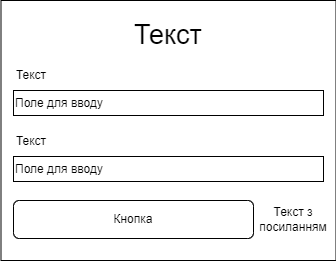

The diagram above was exported from draw.io. Its source (the exported page's mxGraphModel, read from the mxfile embedded in the PNG):
<mxGraphModel dx="1050" dy="565" grid="1" gridSize="10" guides="1" tooltips="1" connect="1" arrows="1" fold="1" page="1" pageScale="1" pageWidth="1169" pageHeight="827" math="0" shadow="0">
  <root>
    <mxCell id="0" />
    <mxCell id="1" parent="0" />
    <mxCell id="vR3ZsyyjOIx7t2owQdFN-2" value="" style="rounded=0;whiteSpace=wrap;html=1;" vertex="1" parent="1">
      <mxGeometry x="417.5" y="260" width="335" height="260" as="geometry" />
    </mxCell>
    <mxCell id="vR3ZsyyjOIx7t2owQdFN-3" value="&lt;font style=&quot;font-size: 27px;&quot;&gt;Текст&lt;/font&gt;" style="text;html=1;align=center;verticalAlign=middle;whiteSpace=wrap;rounded=0;" vertex="1" parent="1">
      <mxGeometry x="555" y="280" width="60" height="30" as="geometry" />
    </mxCell>
    <mxCell id="vR3ZsyyjOIx7t2owQdFN-4" value="Текст" style="text;html=1;align=center;verticalAlign=middle;whiteSpace=wrap;rounded=0;" vertex="1" parent="1">
      <mxGeometry x="417.5" y="320" width="60" height="30" as="geometry" />
    </mxCell>
    <mxCell id="vR3ZsyyjOIx7t2owQdFN-5" value="Поле для вводу" style="rounded=0;whiteSpace=wrap;html=1;align=left;" vertex="1" parent="1">
      <mxGeometry x="430" y="350" width="310" height="25" as="geometry" />
    </mxCell>
    <mxCell id="vR3ZsyyjOIx7t2owQdFN-6" value="Кнопка" style="rounded=1;whiteSpace=wrap;html=1;" vertex="1" parent="1">
      <mxGeometry x="430" y="460" width="240" height="38" as="geometry" />
    </mxCell>
    <mxCell id="vR3ZsyyjOIx7t2owQdFN-7" value="Текст" style="text;html=1;align=center;verticalAlign=middle;whiteSpace=wrap;rounded=0;" vertex="1" parent="1">
      <mxGeometry x="417.5" y="386" width="60" height="30" as="geometry" />
    </mxCell>
    <mxCell id="vR3ZsyyjOIx7t2owQdFN-8" value="&lt;span style=&quot;text-align: center;&quot;&gt;Поле для вводу&lt;/span&gt;" style="rounded=0;whiteSpace=wrap;html=1;align=left;" vertex="1" parent="1">
      <mxGeometry x="430" y="416" width="310" height="25" as="geometry" />
    </mxCell>
    <mxCell id="vR3ZsyyjOIx7t2owQdFN-11" value="Текст з посиланням" style="text;html=1;align=center;verticalAlign=middle;whiteSpace=wrap;rounded=0;" vertex="1" parent="1">
      <mxGeometry x="680" y="464" width="60" height="30" as="geometry" />
    </mxCell>
  </root>
</mxGraphModel>